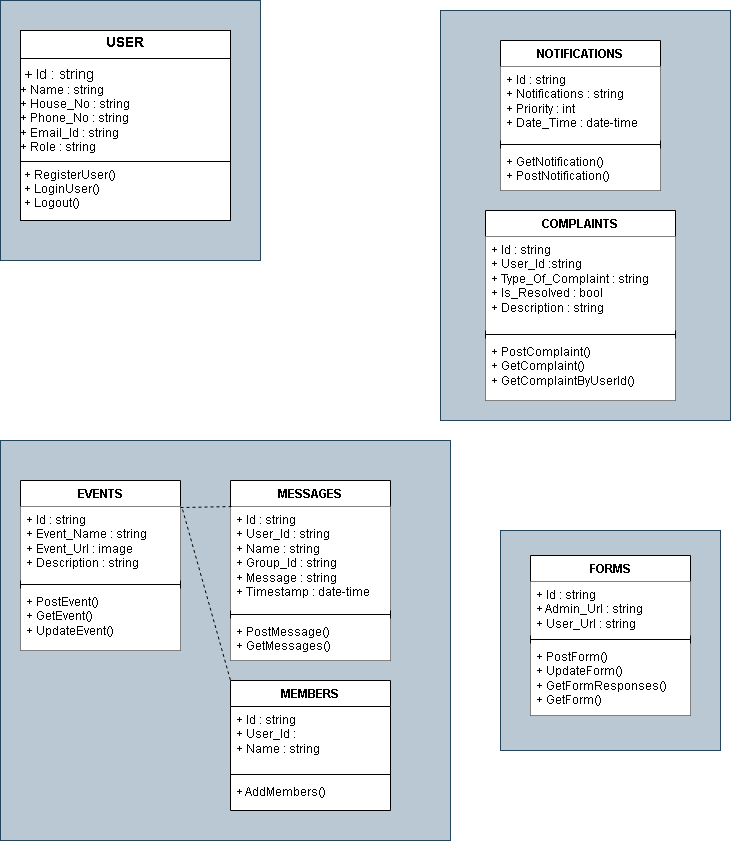

The diagram above was exported from draw.io. Its source (the exported page's mxGraphModel, read from the mxfile embedded in the PNG):
<mxGraphModel dx="1223" dy="463" grid="1" gridSize="10" guides="1" tooltips="1" connect="1" arrows="1" fold="1" page="1" pageScale="1" pageWidth="850" pageHeight="1100" math="0" shadow="0">
  <root>
    <mxCell id="0" />
    <mxCell id="1" parent="0" />
    <mxCell id="kd46Ei414FSgBz4H-igh-45" value="" style="rounded=0;whiteSpace=wrap;html=1;fillColor=#bac8d3;strokeColor=#23445d;" parent="1" vertex="1">
      <mxGeometry x="520" y="90" width="290" height="410" as="geometry" />
    </mxCell>
    <mxCell id="kd46Ei414FSgBz4H-igh-43" value="" style="rounded=0;whiteSpace=wrap;html=1;fillColor=#bac8d3;strokeColor=#23445d;" parent="1" vertex="1">
      <mxGeometry x="80" y="520" width="450" height="400" as="geometry" />
    </mxCell>
    <mxCell id="kd46Ei414FSgBz4H-igh-33" value="" style="whiteSpace=wrap;html=1;aspect=fixed;fillColor=#bac8d3;strokeColor=#23445d;" parent="1" vertex="1">
      <mxGeometry x="580" y="610" width="220" height="220" as="geometry" />
    </mxCell>
    <mxCell id="kd46Ei414FSgBz4H-igh-10" value="" style="whiteSpace=wrap;html=1;aspect=fixed;fillColor=#bac8d3;strokeColor=#23445d;" parent="1" vertex="1">
      <mxGeometry x="80" y="80" width="260" height="260" as="geometry" />
    </mxCell>
    <mxCell id="kd46Ei414FSgBz4H-igh-13" value="&lt;p style=&quot;margin: 4px 0px 0px; text-align: center; font-size: 14px;&quot;&gt;&lt;b&gt;USER&lt;/b&gt;&lt;/p&gt;&lt;hr size=&quot;1&quot; style=&quot;border-style: solid; font-size: 14px;&quot;&gt;&lt;p style=&quot;margin: 0px 0px 0px 4px; font-size: 14px;&quot;&gt;&lt;span style=&quot;text-wrap-mode: nowrap;&quot;&gt;+ Id : string&lt;/span&gt;&lt;/p&gt;&lt;div style=&quot;text-wrap-mode: nowrap;&quot;&gt;+ Name : string&lt;/div&gt;&lt;div style=&quot;text-wrap-mode: nowrap;&quot;&gt;+ House_No : string&lt;/div&gt;&lt;div style=&quot;text-wrap-mode: nowrap;&quot;&gt;+ Phone_No : string&lt;/div&gt;&lt;div style=&quot;text-wrap-mode: nowrap;&quot;&gt;+ Email_Id : string&lt;/div&gt;&lt;div style=&quot;text-wrap-mode: nowrap;&quot;&gt;+ Role : string&lt;/div&gt;&lt;hr size=&quot;1&quot; style=&quot;border-style:solid;&quot;&gt;&lt;p style=&quot;margin:0px;margin-left:4px;&quot;&gt;+ RegisterUser()&lt;/p&gt;&lt;p style=&quot;margin:0px;margin-left:4px;&quot;&gt;+ LoginUser()&lt;/p&gt;&lt;p style=&quot;margin:0px;margin-left:4px;&quot;&gt;+ Logout()&lt;/p&gt;" style="verticalAlign=top;align=left;overflow=fill;html=1;whiteSpace=wrap;" parent="1" vertex="1">
      <mxGeometry x="100" y="110" width="210" height="190" as="geometry" />
    </mxCell>
    <mxCell id="kd46Ei414FSgBz4H-igh-14" value="NOTIFICATIONS" style="swimlane;fontStyle=1;align=center;verticalAlign=top;childLayout=stackLayout;horizontal=1;startSize=26;horizontalStack=0;resizeParent=1;resizeParentMax=0;resizeLast=0;collapsible=1;marginBottom=0;whiteSpace=wrap;html=1;swimlaneFillColor=default;" parent="1" vertex="1">
      <mxGeometry x="580" y="120" width="160" height="150" as="geometry" />
    </mxCell>
    <mxCell id="kd46Ei414FSgBz4H-igh-15" value="+ Id : string&lt;div&gt;+ Notifications : string&lt;/div&gt;&lt;div&gt;+ Priority : int&amp;nbsp;&lt;/div&gt;&lt;div&gt;+ Date_Time : date-time&lt;/div&gt;" style="text;strokeColor=none;fillColor=default;align=left;verticalAlign=top;spacingLeft=4;spacingRight=4;overflow=hidden;rotatable=0;points=[[0,0.5],[1,0.5]];portConstraint=eastwest;whiteSpace=wrap;html=1;" parent="kd46Ei414FSgBz4H-igh-14" vertex="1">
      <mxGeometry y="26" width="160" height="74" as="geometry" />
    </mxCell>
    <mxCell id="kd46Ei414FSgBz4H-igh-16" value="" style="line;strokeWidth=1;align=left;verticalAlign=middle;spacingTop=-1;spacingLeft=3;spacingRight=3;rotatable=0;labelPosition=right;points=[];portConstraint=eastwest;" parent="kd46Ei414FSgBz4H-igh-14" vertex="1">
      <mxGeometry y="100" width="160" height="8" as="geometry" />
    </mxCell>
    <mxCell id="kd46Ei414FSgBz4H-igh-17" value="+ GetNotification()&lt;div&gt;+ PostNotification()&lt;/div&gt;" style="text;strokeColor=none;fillColor=default;align=left;verticalAlign=top;spacingLeft=4;spacingRight=4;overflow=hidden;rotatable=0;points=[[0,0.5],[1,0.5]];portConstraint=eastwest;whiteSpace=wrap;html=1;" parent="kd46Ei414FSgBz4H-igh-14" vertex="1">
      <mxGeometry y="108" width="160" height="42" as="geometry" />
    </mxCell>
    <mxCell id="kd46Ei414FSgBz4H-igh-18" value="EVENTS" style="swimlane;fontStyle=1;align=center;verticalAlign=top;childLayout=stackLayout;horizontal=1;startSize=26;horizontalStack=0;resizeParent=1;resizeParentMax=0;resizeLast=0;collapsible=1;marginBottom=0;whiteSpace=wrap;html=1;swimlaneFillColor=default;" parent="1" vertex="1">
      <mxGeometry x="100" y="560" width="160" height="170" as="geometry" />
    </mxCell>
    <mxCell id="kd46Ei414FSgBz4H-igh-19" value="+ Id : string&amp;nbsp;&lt;div&gt;+ Event_Name : string&amp;nbsp;&lt;/div&gt;&lt;div&gt;+ Event_Url : image&lt;/div&gt;&lt;div&gt;+ Description : string&lt;/div&gt;" style="text;strokeColor=none;fillColor=default;align=left;verticalAlign=top;spacingLeft=4;spacingRight=4;overflow=hidden;rotatable=0;points=[[0,0.5],[1,0.5]];portConstraint=eastwest;whiteSpace=wrap;html=1;" parent="kd46Ei414FSgBz4H-igh-18" vertex="1">
      <mxGeometry y="26" width="160" height="74" as="geometry" />
    </mxCell>
    <mxCell id="kd46Ei414FSgBz4H-igh-20" value="" style="line;strokeWidth=1;fillColor=none;align=left;verticalAlign=middle;spacingTop=-1;spacingLeft=3;spacingRight=3;rotatable=0;labelPosition=right;points=[];portConstraint=eastwest;strokeColor=inherit;" parent="kd46Ei414FSgBz4H-igh-18" vertex="1">
      <mxGeometry y="100" width="160" height="8" as="geometry" />
    </mxCell>
    <mxCell id="kd46Ei414FSgBz4H-igh-21" value="+ PostEvent()&lt;div&gt;+ GetEvent()&lt;/div&gt;&lt;div&gt;+ UpdateEvent()&lt;/div&gt;" style="text;strokeColor=none;fillColor=default;align=left;verticalAlign=top;spacingLeft=4;spacingRight=4;overflow=hidden;rotatable=0;points=[[0,0.5],[1,0.5]];portConstraint=eastwest;whiteSpace=wrap;html=1;" parent="kd46Ei414FSgBz4H-igh-18" vertex="1">
      <mxGeometry y="108" width="160" height="62" as="geometry" />
    </mxCell>
    <mxCell id="kd46Ei414FSgBz4H-igh-22" value="COMPLAINTS" style="swimlane;fontStyle=1;align=center;verticalAlign=top;childLayout=stackLayout;horizontal=1;startSize=26;horizontalStack=0;resizeParent=1;resizeParentMax=0;resizeLast=0;collapsible=1;marginBottom=0;whiteSpace=wrap;html=1;swimlaneFillColor=default;" parent="1" vertex="1">
      <mxGeometry x="565" y="290" width="190" height="190" as="geometry" />
    </mxCell>
    <mxCell id="kd46Ei414FSgBz4H-igh-23" value="+ Id : string&lt;div&gt;+ User_Id :string&lt;/div&gt;&lt;div&gt;+ Type_Of_Complaint : string&lt;/div&gt;&lt;div&gt;+ Is_Resolved : bool&lt;/div&gt;&lt;div&gt;+ Description : string&lt;/div&gt;" style="text;strokeColor=none;fillColor=default;align=left;verticalAlign=top;spacingLeft=4;spacingRight=4;overflow=hidden;rotatable=0;points=[[0,0.5],[1,0.5]];portConstraint=eastwest;whiteSpace=wrap;html=1;" parent="kd46Ei414FSgBz4H-igh-22" vertex="1">
      <mxGeometry y="26" width="190" height="94" as="geometry" />
    </mxCell>
    <mxCell id="kd46Ei414FSgBz4H-igh-24" value="" style="line;strokeWidth=1;fillColor=none;align=left;verticalAlign=middle;spacingTop=-1;spacingLeft=3;spacingRight=3;rotatable=0;labelPosition=right;points=[];portConstraint=eastwest;strokeColor=inherit;" parent="kd46Ei414FSgBz4H-igh-22" vertex="1">
      <mxGeometry y="120" width="190" height="8" as="geometry" />
    </mxCell>
    <mxCell id="kd46Ei414FSgBz4H-igh-25" value="+ PostComplaint()&lt;div&gt;+ GetComplaint()&lt;/div&gt;&lt;div&gt;+ GetComplaintByUserId()&lt;/div&gt;" style="text;strokeColor=none;fillColor=default;align=left;verticalAlign=top;spacingLeft=4;spacingRight=4;overflow=hidden;rotatable=0;points=[[0,0.5],[1,0.5]];portConstraint=eastwest;whiteSpace=wrap;html=1;" parent="kd46Ei414FSgBz4H-igh-22" vertex="1">
      <mxGeometry y="128" width="190" height="62" as="geometry" />
    </mxCell>
    <mxCell id="kd46Ei414FSgBz4H-igh-29" value="FORMS" style="swimlane;fontStyle=1;align=center;verticalAlign=top;childLayout=stackLayout;horizontal=1;startSize=26;horizontalStack=0;resizeParent=1;resizeParentMax=0;resizeLast=0;collapsible=1;marginBottom=0;whiteSpace=wrap;html=1;swimlaneFillColor=default;" parent="1" vertex="1">
      <mxGeometry x="610" y="635" width="160" height="160" as="geometry" />
    </mxCell>
    <mxCell id="kd46Ei414FSgBz4H-igh-30" value="+ Id : string&lt;div&gt;+ Admin_Url : string&lt;/div&gt;&lt;div&gt;+ User_Url : string&lt;/div&gt;" style="text;strokeColor=none;fillColor=default;align=left;verticalAlign=top;spacingLeft=4;spacingRight=4;overflow=hidden;rotatable=0;points=[[0,0.5],[1,0.5]];portConstraint=eastwest;whiteSpace=wrap;html=1;" parent="kd46Ei414FSgBz4H-igh-29" vertex="1">
      <mxGeometry y="26" width="160" height="54" as="geometry" />
    </mxCell>
    <mxCell id="kd46Ei414FSgBz4H-igh-31" value="" style="line;strokeWidth=1;fillColor=none;align=left;verticalAlign=middle;spacingTop=-1;spacingLeft=3;spacingRight=3;rotatable=0;labelPosition=right;points=[];portConstraint=eastwest;strokeColor=inherit;" parent="kd46Ei414FSgBz4H-igh-29" vertex="1">
      <mxGeometry y="80" width="160" height="8" as="geometry" />
    </mxCell>
    <mxCell id="kd46Ei414FSgBz4H-igh-32" value="+ PostForm()&lt;div&gt;+ UpdateForm()&lt;/div&gt;&lt;div&gt;+ GetFormResponses()&lt;/div&gt;&lt;div&gt;+ GetForm()&lt;/div&gt;" style="text;strokeColor=none;fillColor=default;align=left;verticalAlign=top;spacingLeft=4;spacingRight=4;overflow=hidden;rotatable=0;points=[[0,0.5],[1,0.5]];portConstraint=eastwest;whiteSpace=wrap;html=1;" parent="kd46Ei414FSgBz4H-igh-29" vertex="1">
      <mxGeometry y="88" width="160" height="72" as="geometry" />
    </mxCell>
    <mxCell id="kd46Ei414FSgBz4H-igh-35" value="MESSAGES" style="swimlane;fontStyle=1;align=center;verticalAlign=top;childLayout=stackLayout;horizontal=1;startSize=26;horizontalStack=0;resizeParent=1;resizeParentMax=0;resizeLast=0;collapsible=1;marginBottom=0;whiteSpace=wrap;html=1;swimlaneFillColor=default;" parent="1" vertex="1">
      <mxGeometry x="310" y="560" width="160" height="180" as="geometry" />
    </mxCell>
    <mxCell id="kd46Ei414FSgBz4H-igh-36" value="+ Id : string&lt;div&gt;+ User_Id : string&lt;/div&gt;&lt;div&gt;+ Name : string&lt;/div&gt;&lt;div&gt;+ Group_Id : string&lt;/div&gt;&lt;div&gt;+ Message : string&lt;/div&gt;&lt;div&gt;+ Timestamp : date-time&lt;/div&gt;" style="text;strokeColor=none;fillColor=default;align=left;verticalAlign=top;spacingLeft=4;spacingRight=4;overflow=hidden;rotatable=0;points=[[0,0.5],[1,0.5]];portConstraint=eastwest;whiteSpace=wrap;html=1;" parent="kd46Ei414FSgBz4H-igh-35" vertex="1">
      <mxGeometry y="26" width="160" height="104" as="geometry" />
    </mxCell>
    <mxCell id="kd46Ei414FSgBz4H-igh-37" value="" style="line;strokeWidth=1;fillColor=none;align=left;verticalAlign=middle;spacingTop=-1;spacingLeft=3;spacingRight=3;rotatable=0;labelPosition=right;points=[];portConstraint=eastwest;strokeColor=inherit;" parent="kd46Ei414FSgBz4H-igh-35" vertex="1">
      <mxGeometry y="130" width="160" height="8" as="geometry" />
    </mxCell>
    <mxCell id="kd46Ei414FSgBz4H-igh-38" value="+ PostMessage()&lt;div&gt;+ GetMessages()&lt;/div&gt;" style="text;strokeColor=none;fillColor=default;align=left;verticalAlign=top;spacingLeft=4;spacingRight=4;overflow=hidden;rotatable=0;points=[[0,0.5],[1,0.5]];portConstraint=eastwest;whiteSpace=wrap;html=1;" parent="kd46Ei414FSgBz4H-igh-35" vertex="1">
      <mxGeometry y="138" width="160" height="42" as="geometry" />
    </mxCell>
    <mxCell id="kd46Ei414FSgBz4H-igh-39" value="MEMBERS" style="swimlane;fontStyle=1;align=center;verticalAlign=top;childLayout=stackLayout;horizontal=1;startSize=26;horizontalStack=0;resizeParent=1;resizeParentMax=0;resizeLast=0;collapsible=1;marginBottom=0;whiteSpace=wrap;html=1;swimlaneFillColor=default;" parent="1" vertex="1">
      <mxGeometry x="310" y="760" width="160" height="130" as="geometry" />
    </mxCell>
    <mxCell id="kd46Ei414FSgBz4H-igh-40" value="+ Id : string&lt;div&gt;+ User_Id :&lt;/div&gt;&lt;div&gt;+ Name : string&lt;/div&gt;" style="text;strokeColor=none;fillColor=none;align=left;verticalAlign=top;spacingLeft=4;spacingRight=4;overflow=hidden;rotatable=0;points=[[0,0.5],[1,0.5]];portConstraint=eastwest;whiteSpace=wrap;html=1;" parent="kd46Ei414FSgBz4H-igh-39" vertex="1">
      <mxGeometry y="26" width="160" height="64" as="geometry" />
    </mxCell>
    <mxCell id="kd46Ei414FSgBz4H-igh-41" value="" style="line;strokeWidth=1;fillColor=none;align=left;verticalAlign=middle;spacingTop=-1;spacingLeft=3;spacingRight=3;rotatable=0;labelPosition=right;points=[];portConstraint=eastwest;strokeColor=inherit;" parent="kd46Ei414FSgBz4H-igh-39" vertex="1">
      <mxGeometry y="90" width="160" height="8" as="geometry" />
    </mxCell>
    <mxCell id="kd46Ei414FSgBz4H-igh-42" value="+ AddMembers()" style="text;strokeColor=none;fillColor=none;align=left;verticalAlign=top;spacingLeft=4;spacingRight=4;overflow=hidden;rotatable=0;points=[[0,0.5],[1,0.5]];portConstraint=eastwest;whiteSpace=wrap;html=1;" parent="kd46Ei414FSgBz4H-igh-39" vertex="1">
      <mxGeometry y="98" width="160" height="32" as="geometry" />
    </mxCell>
    <mxCell id="kd46Ei414FSgBz4H-igh-47" value="" style="endArrow=none;dashed=1;html=1;rounded=0;entryX=0.025;entryY=0;entryDx=0;entryDy=0;exitX=1;exitY=0.014;exitDx=0;exitDy=0;exitPerimeter=0;entryPerimeter=0;" parent="1" source="kd46Ei414FSgBz4H-igh-19" target="kd46Ei414FSgBz4H-igh-36" edge="1">
      <mxGeometry width="50" height="50" relative="1" as="geometry">
        <mxPoint x="310" y="680" as="sourcePoint" />
        <mxPoint x="360" y="630" as="targetPoint" />
      </mxGeometry>
    </mxCell>
    <mxCell id="kd46Ei414FSgBz4H-igh-48" value="" style="endArrow=none;dashed=1;html=1;rounded=0;entryX=0;entryY=0;entryDx=0;entryDy=0;exitX=1.013;exitY=0.041;exitDx=0;exitDy=0;exitPerimeter=0;" parent="1" source="kd46Ei414FSgBz4H-igh-19" target="kd46Ei414FSgBz4H-igh-39" edge="1">
      <mxGeometry width="50" height="50" relative="1" as="geometry">
        <mxPoint x="310" y="780" as="sourcePoint" />
        <mxPoint x="360" y="730" as="targetPoint" />
      </mxGeometry>
    </mxCell>
  </root>
</mxGraphModel>